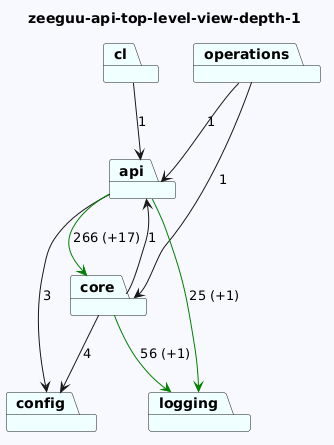

The diagram above was rendered by PlantUML. Its source (embedded in the PNG):
@startuml
skinparam backgroundColor GhostWhite
title zeeguu-api-top-level-view-depth-1
package "cl" #Azure
package "config" #Azure
package "operations" #Azure
package "api" #Azure
package "logging" #Azure
package "core" #Azure
"cl"-->"api"  : 1

"operations"-->"api"  : 1
"operations"-->"core"  : 1
"api"-->"config"  : 3
"api"-->"logging" #Green : 25 (+1)
"api"-->"core" #Green : 266 (+17)

"core"-->"logging" #Green : 56 (+1)
"core"-->"api"  : 1
"core"-->"config"  : 4
@enduml